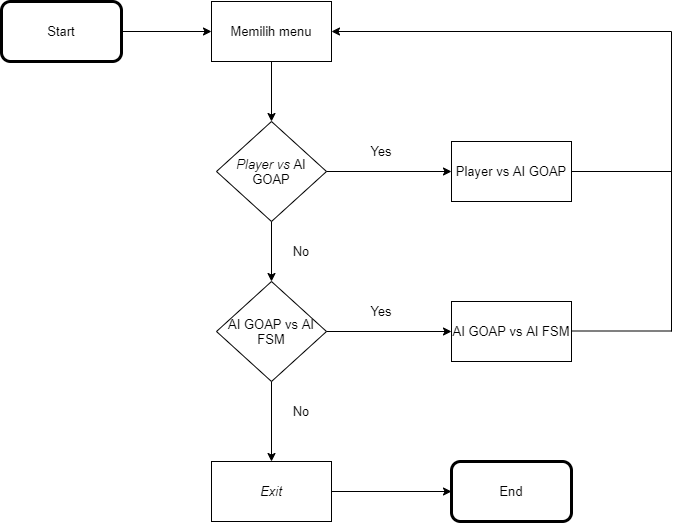

The diagram above was exported from draw.io. Its source (the exported page's mxGraphModel, read from the mxfile embedded in the PNG):
<mxGraphModel dx="1662" dy="743" grid="1" gridSize="10" guides="1" tooltips="1" connect="1" arrows="1" fold="1" page="1" pageScale="1" pageWidth="850" pageHeight="1100" math="0" shadow="0">
  <root>
    <mxCell id="0" />
    <mxCell id="1" parent="0" />
    <mxCell id="dpCPuiQa8VDRKmdOHx21-1" value="&lt;span style=&quot;font-weight: normal&quot;&gt;Start&lt;/span&gt;" style="rounded=1;whiteSpace=wrap;html=1;fontStyle=1;strokeWidth=3;" parent="1" vertex="1">
      <mxGeometry x="90" y="110" width="120" height="60" as="geometry" />
    </mxCell>
    <mxCell id="dpCPuiQa8VDRKmdOHx21-2" value="Memilih menu" style="rounded=0;whiteSpace=wrap;html=1;strokeWidth=1;" parent="1" vertex="1">
      <mxGeometry x="300" y="110" width="120" height="60" as="geometry" />
    </mxCell>
    <mxCell id="dpCPuiQa8VDRKmdOHx21-3" value="&lt;i&gt;Player vs &lt;/i&gt;AI GOAP" style="rhombus;whiteSpace=wrap;html=1;strokeWidth=1;" parent="1" vertex="1">
      <mxGeometry x="305" y="230" width="110" height="100" as="geometry" />
    </mxCell>
    <mxCell id="dpCPuiQa8VDRKmdOHx21-4" value="&lt;i&gt;Player vs&amp;nbsp;&lt;/i&gt;&lt;span&gt;AI GOAP&lt;/span&gt;" style="shape=process;whiteSpace=wrap;html=1;backgroundOutline=1;strokeWidth=1;" parent="1" vertex="1">
      <mxGeometry x="540" y="250" width="120" height="60" as="geometry" />
    </mxCell>
    <mxCell id="dpCPuiQa8VDRKmdOHx21-5" value="AI GOAP vs AI FSM" style="rhombus;whiteSpace=wrap;html=1;strokeWidth=1;" parent="1" vertex="1">
      <mxGeometry x="305" y="390" width="110" height="100" as="geometry" />
    </mxCell>
    <mxCell id="dpCPuiQa8VDRKmdOHx21-6" value="AI GOAP vs AI FSM" style="shape=process;whiteSpace=wrap;html=1;backgroundOutline=1;strokeWidth=1;" parent="1" vertex="1">
      <mxGeometry x="540" y="410" width="120" height="60" as="geometry" />
    </mxCell>
    <mxCell id="dpCPuiQa8VDRKmdOHx21-7" value="&lt;i&gt;Exit&lt;/i&gt;" style="rounded=0;whiteSpace=wrap;html=1;strokeWidth=1;" parent="1" vertex="1">
      <mxGeometry x="300" y="570" width="120" height="60" as="geometry" />
    </mxCell>
    <mxCell id="dpCPuiQa8VDRKmdOHx21-8" value="End" style="rounded=1;whiteSpace=wrap;html=1;strokeWidth=3;" parent="1" vertex="1">
      <mxGeometry x="540" y="570" width="120" height="60" as="geometry" />
    </mxCell>
    <mxCell id="dpCPuiQa8VDRKmdOHx21-9" value="" style="endArrow=classic;html=1;exitX=1;exitY=0.5;exitDx=0;exitDy=0;entryX=0;entryY=0.5;entryDx=0;entryDy=0;" parent="1" source="dpCPuiQa8VDRKmdOHx21-1" target="dpCPuiQa8VDRKmdOHx21-2" edge="1">
      <mxGeometry width="50" height="50" relative="1" as="geometry">
        <mxPoint x="200" y="260" as="sourcePoint" />
        <mxPoint x="250" y="210" as="targetPoint" />
      </mxGeometry>
    </mxCell>
    <mxCell id="dpCPuiQa8VDRKmdOHx21-10" value="" style="endArrow=classic;html=1;exitX=0.5;exitY=1;exitDx=0;exitDy=0;entryX=0.5;entryY=0;entryDx=0;entryDy=0;" parent="1" source="dpCPuiQa8VDRKmdOHx21-2" target="dpCPuiQa8VDRKmdOHx21-3" edge="1">
      <mxGeometry width="50" height="50" relative="1" as="geometry">
        <mxPoint x="250" y="260" as="sourcePoint" />
        <mxPoint x="300" y="210" as="targetPoint" />
      </mxGeometry>
    </mxCell>
    <mxCell id="dpCPuiQa8VDRKmdOHx21-11" value="" style="endArrow=classic;html=1;exitX=0.5;exitY=1;exitDx=0;exitDy=0;entryX=0.5;entryY=0;entryDx=0;entryDy=0;" parent="1" source="dpCPuiQa8VDRKmdOHx21-3" target="dpCPuiQa8VDRKmdOHx21-5" edge="1">
      <mxGeometry width="50" height="50" relative="1" as="geometry">
        <mxPoint x="210" y="380" as="sourcePoint" />
        <mxPoint x="260" y="330" as="targetPoint" />
      </mxGeometry>
    </mxCell>
    <mxCell id="dpCPuiQa8VDRKmdOHx21-12" value="" style="endArrow=classic;html=1;exitX=0.5;exitY=1;exitDx=0;exitDy=0;entryX=0.5;entryY=0;entryDx=0;entryDy=0;" parent="1" source="dpCPuiQa8VDRKmdOHx21-5" target="dpCPuiQa8VDRKmdOHx21-7" edge="1">
      <mxGeometry width="50" height="50" relative="1" as="geometry">
        <mxPoint x="260" y="550" as="sourcePoint" />
        <mxPoint x="310" y="500" as="targetPoint" />
      </mxGeometry>
    </mxCell>
    <mxCell id="dpCPuiQa8VDRKmdOHx21-13" value="" style="endArrow=classic;html=1;exitX=1;exitY=0.5;exitDx=0;exitDy=0;entryX=0;entryY=0.5;entryDx=0;entryDy=0;" parent="1" source="dpCPuiQa8VDRKmdOHx21-3" target="dpCPuiQa8VDRKmdOHx21-4" edge="1">
      <mxGeometry width="50" height="50" relative="1" as="geometry">
        <mxPoint x="460" y="340" as="sourcePoint" />
        <mxPoint x="510" y="290" as="targetPoint" />
      </mxGeometry>
    </mxCell>
    <mxCell id="dpCPuiQa8VDRKmdOHx21-14" value="" style="endArrow=classic;html=1;exitX=1;exitY=0.5;exitDx=0;exitDy=0;entryX=0;entryY=0.5;entryDx=0;entryDy=0;" parent="1" source="dpCPuiQa8VDRKmdOHx21-5" target="dpCPuiQa8VDRKmdOHx21-6" edge="1">
      <mxGeometry width="50" height="50" relative="1" as="geometry">
        <mxPoint x="440" y="440" as="sourcePoint" />
        <mxPoint x="490" y="390" as="targetPoint" />
      </mxGeometry>
    </mxCell>
    <mxCell id="dpCPuiQa8VDRKmdOHx21-15" value="" style="endArrow=classic;html=1;exitX=1;exitY=0.5;exitDx=0;exitDy=0;entryX=0;entryY=0.5;entryDx=0;entryDy=0;" parent="1" source="dpCPuiQa8VDRKmdOHx21-7" target="dpCPuiQa8VDRKmdOHx21-8" edge="1">
      <mxGeometry width="50" height="50" relative="1" as="geometry">
        <mxPoint x="440" y="570" as="sourcePoint" />
        <mxPoint x="490" y="520" as="targetPoint" />
      </mxGeometry>
    </mxCell>
    <mxCell id="dpCPuiQa8VDRKmdOHx21-17" value="" style="endArrow=none;html=1;exitX=1;exitY=0.5;exitDx=0;exitDy=0;" parent="1" source="dpCPuiQa8VDRKmdOHx21-4" edge="1">
      <mxGeometry width="50" height="50" relative="1" as="geometry">
        <mxPoint x="700" y="260" as="sourcePoint" />
        <mxPoint x="760" y="280" as="targetPoint" />
      </mxGeometry>
    </mxCell>
    <mxCell id="dpCPuiQa8VDRKmdOHx21-18" value="" style="endArrow=none;html=1;exitX=1;exitY=0.5;exitDx=0;exitDy=0;" parent="1" edge="1">
      <mxGeometry width="50" height="50" relative="1" as="geometry">
        <mxPoint x="660" y="439.5" as="sourcePoint" />
        <mxPoint x="760" y="439.5" as="targetPoint" />
      </mxGeometry>
    </mxCell>
    <mxCell id="dpCPuiQa8VDRKmdOHx21-20" value="" style="endArrow=none;html=1;" parent="1" edge="1">
      <mxGeometry width="50" height="50" relative="1" as="geometry">
        <mxPoint x="760" y="440" as="sourcePoint" />
        <mxPoint x="760" y="140" as="targetPoint" />
      </mxGeometry>
    </mxCell>
    <mxCell id="dpCPuiQa8VDRKmdOHx21-21" value="" style="endArrow=classic;html=1;entryX=1;entryY=0.5;entryDx=0;entryDy=0;" parent="1" target="dpCPuiQa8VDRKmdOHx21-2" edge="1">
      <mxGeometry width="50" height="50" relative="1" as="geometry">
        <mxPoint x="760" y="140" as="sourcePoint" />
        <mxPoint x="680" y="90" as="targetPoint" />
      </mxGeometry>
    </mxCell>
    <mxCell id="dpCPuiQa8VDRKmdOHx21-22" value="Yes" style="text;html=1;strokeColor=none;fillColor=none;align=center;verticalAlign=middle;whiteSpace=wrap;rounded=0;" parent="1" vertex="1">
      <mxGeometry x="450" y="250" width="40" height="20" as="geometry" />
    </mxCell>
    <mxCell id="dpCPuiQa8VDRKmdOHx21-23" value="Yes" style="text;html=1;strokeColor=none;fillColor=none;align=center;verticalAlign=middle;whiteSpace=wrap;rounded=0;" parent="1" vertex="1">
      <mxGeometry x="450" y="410" width="40" height="20" as="geometry" />
    </mxCell>
    <mxCell id="dpCPuiQa8VDRKmdOHx21-24" value="No&lt;span style=&quot;color: rgba(0 , 0 , 0 , 0) ; font-family: monospace ; font-size: 0px&quot;&gt;%3CmxGraphModel%3E%3Croot%3E%3CmxCell%20id%3D%220%22%2F%3E%3CmxCell%20id%3D%221%22%20parent%3D%220%22%2F%3E%3CmxCell%20id%3D%222%22%20value%3D%22Yes%22%20style%3D%22text%3Bhtml%3D1%3BstrokeColor%3Dnone%3BfillColor%3Dnone%3Balign%3Dcenter%3BverticalAlign%3Dmiddle%3BwhiteSpace%3Dwrap%3Brounded%3D0%3B%22%20vertex%3D%221%22%20parent%3D%221%22%3E%3CmxGeometry%20x%3D%22450%22%20y%3D%22250%22%20width%3D%2240%22%20height%3D%2220%22%20as%3D%22geometry%22%2F%3E%3C%2FmxCell%3E%3C%2Froot%3E%3C%2FmxGraphModel%3E&lt;/span&gt;" style="text;html=1;strokeColor=none;fillColor=none;align=center;verticalAlign=middle;whiteSpace=wrap;rounded=0;" parent="1" vertex="1">
      <mxGeometry x="370" y="350" width="40" height="20" as="geometry" />
    </mxCell>
    <mxCell id="dpCPuiQa8VDRKmdOHx21-25" value="No" style="text;html=1;strokeColor=none;fillColor=none;align=center;verticalAlign=middle;whiteSpace=wrap;rounded=0;" parent="1" vertex="1">
      <mxGeometry x="370" y="510" width="40" height="20" as="geometry" />
    </mxCell>
    <mxCell id="xnYs3H_QfPUa3gGfaYi4-1" value="Player vs AI GOAP" style="rounded=0;whiteSpace=wrap;html=1;" vertex="1" parent="1">
      <mxGeometry x="540" y="250" width="120" height="60" as="geometry" />
    </mxCell>
    <mxCell id="xnYs3H_QfPUa3gGfaYi4-2" value="AI GOAP vs AI FSM" style="rounded=0;whiteSpace=wrap;html=1;" vertex="1" parent="1">
      <mxGeometry x="540" y="410" width="120" height="60" as="geometry" />
    </mxCell>
  </root>
</mxGraphModel>